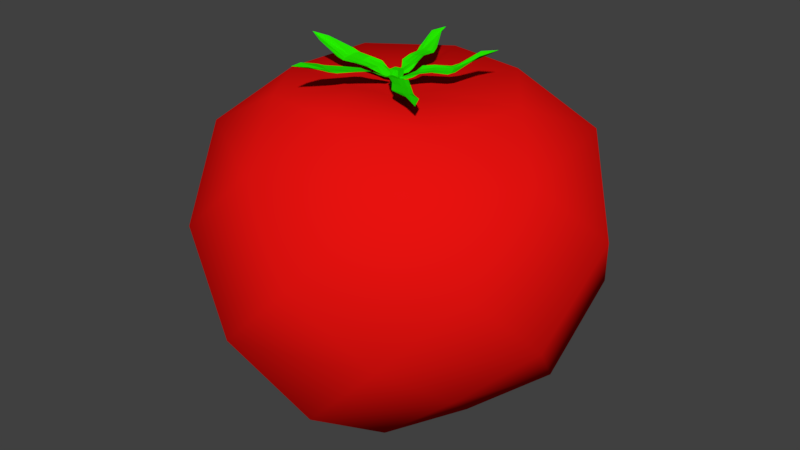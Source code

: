 # Source: tomat.blend  (saved by Blender 2.78.0; exported with 4.5.12 LTS)
import bpy
from mathutils import Matrix  # noqa: F401  (used for matrix-valued properties, if any)

bpy.ops.wm.read_factory_settings(use_empty=True)
scene = bpy.context.scene
scene.name = 'Scene'

# ---- collections
col_collection_1 = bpy.data.collections.new('Collection 1'); scene.collection.children.link(col_collection_1)

# ---- materials (node trees are filled in below, after node groups)
mat_material_005 = bpy.data.materials.new('Material.005')
mat_material_005.alpha_threshold = 0.0
mat_material_005.use_transparent_shadow = False
mat_material_005.diffuse_color = (0.01969, 0.8, 0.0, 1.0)
mat_material_005.roughness = 0.5
mat_material_005.specular_intensity = 0.6186
mat_material_004 = bpy.data.materials.new('Material.004')
mat_material_004.alpha_threshold = 0.0
mat_material_004.use_transparent_shadow = False
mat_material_004.diffuse_color = (0.8, 0.006199, 0.004931, 1.0)
mat_material_004.roughness = 0.5

# ---- material node trees

# ---- world
world_world = bpy.data.worlds.new('World'); scene.world = world_world
world_world.color = (0.05088, 0.05088, 0.05088)
world_world.use_sun_shadow = False
world_world.sun_shadow_jitter_overblur = 0.0
world_world.cycles.sampling_method = 'MANUAL'

# ---- meshes
me_sphere_002 = bpy.data.meshes.new('Sphere.002')
me_sphere_002.from_pydata([(0.05127, -0.03008, 0.824), (0.009408, -0.07975, 0.8433), (0.2614, -0.2033, 0.8501), (0.1958, -0.2718, 0.8744), (0.1628, -0.1094, 0.8422), (-0.03447, 0.001589, 0.8191), (0.1064, -0.1687, 0.8633), (0.3806, -0.3484, 0.8726), (0.1429, -0.1508, 0.8481), (0.1001, -0.04918, 0.8406), (-0.01901, -0.05177, 0.8319), (0.1668, -0.2437, 0.866), (0.3448, -0.2781, 0.8761), (0.2313, -0.1755, 0.8426), (0.01867, -0.00864, 0.8161), (0.042, -0.1177, 0.8622), (0.3095, -0.3198, 0.8878), (0.2111, -0.2247, 0.8548), (0.05751, -0.07467, 0.8437), (0.1609, -0.13, 0.842), (0.1237, -0.1677, 0.8578), (0.0406, -0.09651, 0.8536), (0.07683, -0.05309, 0.8382), (0.229, -0.2037, 0.8492), (0.1924, -0.2433, 0.8614), (-0.1216, -0.004245, 0.8147), (-0.1134, 0.05944, 0.8233), (-0.3393, -0.03315, 0.8479), (-0.3183, 0.05746, 0.8728), (-0.2265, -0.0317, 0.8415), (-0.04144, 0.0283, 0.7977), (-0.206, 0.04997, 0.859), (-0.5204, -0.007658, 0.9299), (-0.2259, 0.01201, 0.8439), (-0.1611, -0.02963, 0.8383), (-0.0817, 0.0576, 0.8113), (-0.2844, 0.05892, 0.8604), (-0.4459, -0.0358, 0.9052), (-0.3044, -0.0323, 0.8383), (-0.08819, 0.002104, 0.8037), (-0.1474, 0.06181, 0.8475), (-0.4351, 0.01387, 0.9196), (-0.3086, 0.01495, 0.8487), (-0.1424, 0.02377, 0.8301), (-0.2324, -0.01539, 0.8392), (-0.218, 0.03725, 0.8532), (-0.1392, 0.04999, 0.8368), (-0.147, -0.006663, 0.8301), (-0.3135, -0.01156, 0.8436), (-0.3031, 0.04058, 0.8559), (-0.04231, -0.08899, 0.8432), (-0.106, -0.06898, 0.8366), (-0.1134, -0.3319, 0.9029), (-0.2086, -0.3063, 0.9152), (-0.07343, -0.2094, 0.8803), (-0.04502, 0.0005861, 0.8054), (-0.1583, -0.1826, 0.8808), (-0.1832, -0.4896, 0.9567), (-0.1243, -0.2093, 0.8778), (-0.03912, -0.1365, 0.8713), (-0.08898, -0.03425, 0.8182), (-0.1976, -0.2708, 0.9008), (-0.1374, -0.4278, 0.9451), (-0.1032, -0.2953, 0.891), (-0.03404, -0.05191, 0.8242), (-0.1301, -0.1082, 0.8606), (-0.1942, -0.419, 0.9534), (-0.1578, -0.3016, 0.8996), (-0.08414, -0.1084, 0.8553), (-0.09529, -0.2166, 0.878), (-0.1497, -0.1982, 0.8807), (-0.111, -0.1004, 0.8549), (-0.05465, -0.1182, 0.8611), (-0.13, -0.3065, 0.897), (-0.1839, -0.2936, 0.9022), (0.0317, 0.08068, 0.8273), (0.06439, 0.02449, 0.8234), (0.2131, 0.1698, 0.8828), (0.257, 0.08307, 0.8742), (0.1126, 0.1216, 0.8676), (-0.01893, 0.02043, 0.8013), (0.1527, 0.04698, 0.8595), (0.3887, 0.2237, 0.9688), (0.1428, 0.08749, 0.8578), (0.05481, 0.1063, 0.8556), (0.03418, 0.01424, 0.8106), (0.2272, 0.06954, 0.861), (0.3043, 0.208, 0.9509), (0.1827, 0.1552, 0.8695), (0.00575, 0.06347, 0.8141), (0.1004, 0.02718, 0.8474), (0.3315, 0.1594, 0.9433), (0.2188, 0.1181, 0.8656), (0.06885, 0.06361, 0.8375), (0.129, 0.1119, 0.8615), (0.1541, 0.06242, 0.8584), (0.08322, 0.03873, 0.8392), (0.05468, 0.08823, 0.843), (0.2052, 0.1422, 0.8694), (0.2311, 0.09371, 0.8635), (-0.04702, -0.002575, 0.7601), (-0.04904, 0.0004765, 0.8451), (-0.05118, 0.04191, 0.7572), (-0.053, 0.04386, 0.8426), (-0.002874, 0.00207, 0.7607), (-0.004164, 0.005198, 0.8458), (-0.007973, 0.04646, 0.7578), (-0.009237, 0.04846, 0.8433), (-0.06645, 0.1055, 0.8225), (-0.004464, 0.1108, 0.8277), (-0.1009, 0.2817, 0.8718), (-0.005076, 0.2867, 0.8812), (-0.0883, 0.1883, 0.8585), (-0.02806, 0.0353, 0.8114), (-0.007578, 0.1923, 0.8673), (-0.0964, 0.4745, 0.9227), (-0.04628, 0.1999, 0.8582), (-0.08713, 0.1351, 0.847), (-0.003765, 0.08008, 0.8173), (-0.002242, 0.2602, 0.8655), (-0.1139, 0.3867, 0.9206), (-0.09681, 0.2551, 0.856), (-0.05886, 0.07554, 0.8133), (-0.0007468, 0.1425, 0.8527), (-0.05838, 0.3895, 0.9255), (-0.04919, 0.2679, 0.8648), (-0.03968, 0.1299, 0.8388), (-0.0733, 0.1979, 0.8558), (-0.02067, 0.1996, 0.8637), (-0.01375, 0.1326, 0.8433), (-0.06779, 0.1279, 0.8389), (-0.07666, 0.2661, 0.8626), (-0.02249, 0.2699, 0.8668)], [], [(24, 11, 3, 16), (23, 17, 7, 12), (22, 18, 8, 19), (21, 15, 6, 20), (18, 21, 20, 8), (5, 10, 21, 18), (10, 1, 15, 21), (9, 22, 19, 4), (0, 14, 22, 9), (14, 5, 18, 22), (13, 23, 12, 2), (4, 19, 23, 13), (19, 8, 17, 23), (17, 24, 16, 7), (8, 20, 24, 17), (20, 6, 11, 24), (49, 36, 28, 41), (48, 42, 32, 37), (47, 43, 33, 44), (46, 40, 31, 45), (43, 46, 45, 33), (30, 35, 46, 43), (35, 26, 40, 46), (34, 47, 44, 29), (25, 39, 47, 34), (39, 30, 43, 47), (38, 48, 37, 27), (29, 44, 48, 38), (44, 33, 42, 48), (42, 49, 41, 32), (33, 45, 49, 42), (45, 31, 36, 49), (74, 61, 53, 66), (73, 67, 57, 62), (72, 68, 58, 69), (71, 65, 56, 70), (68, 71, 70, 58), (55, 60, 71, 68), (60, 51, 65, 71), (59, 72, 69, 54), (50, 64, 72, 59), (64, 55, 68, 72), (63, 73, 62, 52), (54, 69, 73, 63), (69, 58, 67, 73), (67, 74, 66, 57), (58, 70, 74, 67), (70, 56, 61, 74), (99, 86, 78, 91), (98, 92, 82, 87), (97, 93, 83, 94), (96, 90, 81, 95), (93, 96, 95, 83), (80, 85, 96, 93), (85, 76, 90, 96), (84, 97, 94, 79), (75, 89, 97, 84), (89, 80, 93, 97), (88, 98, 87, 77), (79, 94, 98, 88), (94, 83, 92, 98), (92, 99, 91, 82), (83, 95, 99, 92), (95, 81, 86, 99), (100, 101, 103, 102), (102, 103, 107, 106), (106, 107, 105, 104), (104, 105, 101, 100), (102, 106, 104, 100), (107, 103, 101, 105), (132, 119, 111, 124), (131, 125, 115, 120), (130, 126, 116, 127), (129, 123, 114, 128), (126, 129, 128, 116), (113, 118, 129, 126), (118, 109, 123, 129), (117, 130, 127, 112), (108, 122, 130, 117), (122, 113, 126, 130), (121, 131, 120, 110), (112, 127, 131, 121), (127, 116, 125, 131), (125, 132, 124, 115), (116, 128, 132, 125), (128, 114, 119, 132)])
me_sphere_002.materials.append(mat_material_005)
me_sphere_002.use_remesh_preserve_volume = False
me_sphere_002.use_remesh_preserve_attributes = False
me_sphere_002.use_mirror_vertex_groups = False
me_sphere_002.update()
me_sphere_000 = bpy.data.meshes.new('Sphere.000')
me_sphere_000.from_pydata([(0.04532, 0.1391, 0.7677), (0.1365, 0.8984, 0.5386), (0.1877, 0.9881, -0.2137), (0.1013, 0.5452, -0.805), (0.3208, 0.4835, 0.8023), (0.5661, 0.8578, 0.2229), (0.4618, 0.6869, -0.5595), (0.08855, 0.1614, -0.8572), (0.1861, 0.05409, 0.7854), (0.7509, 0.496, 0.6098), (0.8403, 0.5442, -0.1706), (0.4269, 0.3156, -0.7318), (7.48e-09, -0.008704, -0.8634), (0.58, 0.13, 0.7736), (1.017, 0.2146, 0.2281), (0.8031, 0.1645, -0.529), (0.1641, 0.03412, -0.8324), (0.2124, -0.09715, 0.792), (0.8538, -0.1609, 0.5864), (0.9517, -0.1756, -0.1779), (0.5075, -0.09163, -0.7259), (0.4848, -0.3117, 0.7771), (0.828, -0.5546, 0.2137), (0.6371, -0.3817, -0.4676), (0.1453, -0.1177, -0.8428), (0.1198, -0.2313, 0.807), (0.4727, -0.6991, 0.5682), (0.5196, -0.7765, -0.155), (0.2939, -0.4518, -0.7598), (0.1124, -0.5554, 0.8032), (0.1906, -0.9575, 0.1948), (0.1569, -0.8049, -0.5454), (0.03566, -0.2043, -0.8676), (-0.04225, -0.2638, 0.8144), (-0.1631, -0.8133, 0.5564), (-0.1897, -0.9562, -0.1933), (-0.1061, -0.5508, -0.7688), (9.499e-08, -0.05844, 0.7493), (-0.3225, -0.4707, 0.7883), (-0.5502, -0.8195, 0.2048), (-0.4177, -0.6237, -0.4822), (-0.1, -0.174, -0.8594), (-0.1793, -0.1722, 0.7975), (-0.7123, -0.4749, 0.5746), (-0.7746, -0.4848, -0.13), (-0.4319, -0.2841, -0.7427), (-0.5771, -0.09676, 0.7657), (-0.9905, -0.1902, 0.2158), (-0.7838, -0.1223, -0.5035), (-0.167, -0.0445, -0.8307), (-0.2148, -0.01783, 0.7891), (-0.8732, 0.188, 0.6053), (-0.9827, 0.1999, -0.1857), (-0.5085, 0.1159, -0.7264), (-0.4916, 0.3297, 0.7949), (-0.8744, 0.5668, 0.2451), (-0.6818, 0.4607, -0.5336), (-0.1363, 0.1065, -0.8428), (-0.1277, 0.1087, 0.778), (-0.4633, 0.7539, 0.583), (-0.5476, 0.8247, -0.1909), (-0.2831, 0.4672, -0.7592), (-0.1054, 0.562, 0.8035), (-0.1809, 1.011, 0.1802), (-0.1647, 0.8152, -0.5715), (-0.0304, 0.1905, -0.8717)], [], [(9, 13, 18, 14), (14, 18, 22, 19), (6, 10, 15, 11), (10, 14, 19, 15), (64, 2, 6, 3), (62, 0, 4, 1), (63, 1, 5, 2), (7, 12, 65, 3), (5, 9, 14, 10), (11, 15, 20, 16), (8, 37, 17, 13), (11, 16, 12, 7), (15, 19, 23, 20), (18, 21, 26, 22), (22, 26, 30, 27), (19, 22, 27, 23), (13, 17, 21, 18), (20, 23, 28, 24), (20, 24, 12, 16), (17, 37, 25, 21), (23, 27, 31, 28), (26, 29, 34, 30), (30, 34, 39, 35), (21, 25, 29, 26), (27, 30, 35, 31), (28, 31, 36, 32), (25, 37, 33, 29), (28, 32, 12, 24), (31, 35, 40, 36), (39, 43, 47, 44), (34, 38, 43, 39), (29, 33, 38, 34), (35, 39, 44, 40), (36, 40, 45, 41), (40, 44, 48, 45), (36, 41, 12, 32), (33, 37, 42, 38), (43, 46, 51, 47), (47, 51, 55, 52), (38, 42, 46, 43), (44, 47, 52, 48), (45, 48, 53, 49), (45, 49, 12, 41), (48, 52, 56, 53), (42, 37, 50, 46), (55, 59, 63, 60), (51, 54, 59, 55), (53, 56, 61, 57), (52, 55, 60, 56), (46, 50, 54, 51), (56, 60, 64, 61), (50, 37, 58, 54), (53, 57, 12, 49), (63, 59, 62, 1), (64, 60, 63, 2), (54, 58, 62, 59), (65, 61, 64, 3), (3, 6, 11, 7), (62, 58, 37, 0), (61, 65, 12, 57), (4, 8, 13, 9), (1, 4, 9, 5), (2, 5, 10, 6), (0, 37, 8, 4)])
me_sphere_000.polygons.foreach_set('use_smooth', [True] * 64)
me_sphere_000.materials.append(mat_material_004)
me_sphere_000.use_remesh_preserve_volume = False
me_sphere_000.use_remesh_preserve_attributes = False
me_sphere_000.use_mirror_vertex_groups = False
me_sphere_000.update()
arm_armature_007 = bpy.data.armatures.new('Armature.007')  # bones are not reproduced

# ---- objects
ob_armature = bpy.data.objects.new('Armature', arm_armature_007)
ob_sphere_002 = bpy.data.objects.new('Sphere.002', me_sphere_002)
ob_sphere_001 = bpy.data.objects.new('Sphere.001', me_sphere_000)

# ---- transforms, parenting, visibility, modifiers, constraints
ob_armature.location = (0.1083, 0.06987, 2.538)
ob_armature.rotation_euler = (-3.142, 1.941e-23, 4.441e-16)
ob_armature.scale = (0.8826, 0.8826, 0.8826)
ob_armature.show_in_front = True
ob_armature.lineart.crease_threshold = 0.0
ob_sphere_002.parent = ob_armature
ob_sphere_002.matrix_parent_inverse = Matrix(((2.362, 0.0, -3.725e-09, -0.05721), (1.049e-15, -2.362, 7.749e-07, 0.09232), (2.96e-22, -7.698e-07, -2.362, 3.609), (0.0, 0.0, 0.0, 1.0)))
ob_sphere_002.location = (0.06215, 0.01492, 1.7)
ob_sphere_002.scale = (1.563, 1.563, 1.563)
ob_sphere_002.lineart.crease_threshold = 0.0
_vg = ob_sphere_002.vertex_groups.new(name='Bone')
for _i, _w in zip([0, 1, 2, 3, 4, 5, 6, 7, 8, 9, 10, 11, 12, 13, 14, 15, 16, 17, 18, 19, 20, 21, 22, 23, 24, 25, 26, 27, 28, 29, 30, 31, 32, 33, 34, 35, 36, 37, 38, 39, 40, 41, 42, 43, 44, 45, 46, 47, 48, 49, 50, 51, 52, 53, 54, 55, 56, 57, 58, 59, 60, 61, 62, 63, 64, 65, 66, 67, 68, 69, 70, 71, 72, 73, 74, 75, 76, 77, 78, 79, 80, 81, 82, 83, 84, 85, 86, 87, 88, 89, 90, 91, 92, 93, 94, 95, 96, 97, 98, 99, 100, 101, 102, 103, 104, 105, 106, 107, 108, 109, 110, 111, 112, 113, 114, 115, 116, 117, 118, 119, 120, 121, 122, 123, 124, 125, 126, 127, 128, 129, 130, 131, 132], [0.4954, 0.6479, 0.4903, 0.5018, 0.4179, 0.6173, 0.4587, 0.6131, 0.4335, 0.4535, 0.6328, 0.5065, 0.4787, 0.4975, 0.5266, 0.6457, 0.4781, 0.4744, 0.5666, 0.4068, 0.4521, 0.6315, 0.4931, 0.4791, 0.4881, 0.7018, 0.6429, 0.4072, 0.4672, 0.5452, 0.6108, 0.6518, 0.6434, 0.5696, 0.7033, 0.6164, 0.4888, 0.4934, 0.3665, 0.6719, 0.6743, 0.4868, 0.3793, 0.6985, 0.5248, 0.6177, 0.6783, 0.709, 0.3671, 0.421, 0.6887, 0.7193, 0.5938, 0.6246, 0.8118, 0.6251, 0.8583, 0.6428, 0.8141, 0.7553, 0.6857, 0.7119, 0.5094, 0.6863, 0.6385, 0.7801, 0.5227, 0.6349, 0.7561, 0.8035, 0.8355, 0.7613, 0.746, 0.6394, 0.6523, 0.4777, 0.4339, 0.4933, 0.4331, 0.4185, 0.5841, 0.4095, 0.6542, 0.4306, 0.4441, 0.4849, 0.447, 0.4865, 0.4825, 0.5306, 0.3951, 0.4487, 0.4542, 0.439, 0.429, 0.4231, 0.4166, 0.4451, 0.47, 0.4451, 1.0, 0.6467, 0.5927, 0.6254, 0.5261, 0.585, 0.5248, 0.583, 0.5804, 0.5465, 0.3473, 0.3803, 0.5724, 0.5982, 0.5642, 0.517, 0.5397, 0.5873, 0.5383, 0.4344, 0.4506, 0.3882, 0.586, 0.5723, 0.4237, 0.3558, 0.5912, 0.5446, 0.5479, 0.5782, 0.5883, 0.3517, 0.3822]): _vg.add([_i], _w, 'REPLACE')
_vg = ob_sphere_002.vertex_groups.new(name='Bone.001')
_vg = ob_sphere_002.vertex_groups.new(name='Bone.002')
_vg = ob_sphere_002.vertex_groups.new(name='Bone.003')
for _i, _w in zip([0, 1, 2, 3, 4, 5, 6, 7, 8, 9, 10, 11, 12, 13, 14, 15, 16, 17, 18, 19, 20, 21, 22, 23, 24, 25, 26, 27, 28, 29, 30, 31, 32, 33, 34, 35, 36, 37, 38, 39, 40, 41, 42, 43, 44, 45, 46, 47, 48, 49, 50, 51, 52, 53, 54, 55, 56, 57, 58, 59, 60, 61, 62, 63, 64, 65, 66, 67, 68, 69, 70, 71, 72, 73, 74, 75, 76, 77, 78, 79, 80, 81, 82, 83, 84, 85, 86, 87, 88, 89, 90, 91, 92, 93, 94, 95, 96, 97, 98, 99, 100, 101, 102, 103, 104, 105, 106, 107, 108, 109, 110, 111, 112, 113, 114, 115, 116, 117, 118, 119, 120, 121, 122, 123, 124, 125, 126, 127, 128, 129, 130, 131, 132], [0.7173, 0.7291, 0.5904, 0.7547, 0.9226, 0.7161, 0.8918, 0.7601, 0.9166, 0.7863, 0.7111, 0.7793, 0.7556, 0.8621, 0.7019, 0.8141, 0.7402, 0.7914, 0.7836, 0.9267, 0.9009, 0.7902, 0.7704, 0.8128, 0.7771, 0.728, 0.7235, 0.7595, 0.7416, 0.7299, 0.7189, 0.7137, 0.8853, 0.7298, 0.7196, 0.724, 0.7222, 0.8144, 0.7544, 0.7283, 0.7195, 0.8185, 0.7568, 0.7291, 0.7352, 0.7192, 0.7234, 0.728, 0.7637, 0.7449, 0.6781, 0.6772, 0.695, 0.703, 0.676, 0.72, 0.577, 0.6756, 0.6472, 0.6646, 0.7099, 0.7006, 0.6217, 0.7189, 0.7042, 0.6189, 0.617, 0.7058, 0.6315, 0.6732, 0.5729, 0.6351, 0.6469, 0.7111, 0.7081, 0.6274, 0.6382, 0.6735, 0.6102, 0.6672, 0.7088, 0.671, 0.7271, 0.6579, 0.6289, 0.6754, 0.6541, 0.6386, 0.688, 0.6697, 0.6433, 0.6057, 0.6516, 0.6056, 0.6635, 0.6639, 0.6205, 0.6118, 0.6706, 0.6394, 0.7232, 0.7205, 0.725, 0.7188, 0.7099, 0.7063, 0.7035, 0.6885, 0.7166, 0.6777, 0.6837, 0.7125, 0.7688, 0.7091, 0.7527, 0.5891, 0.7799, 0.7337, 0.6762, 0.7078, 0.6726, 0.7061, 0.7162, 0.6984, 0.6779, 0.7268, 0.721, 0.7757, 0.7681, 0.702, 0.7289, 0.714, 0.7272]): _vg.add([_i], _w, 'REPLACE')
_vg = ob_sphere_002.vertex_groups.new(name='Bone.004')
_m = ob_sphere_002.modifiers.new('Armature', 'ARMATURE')
_m = ob_sphere_002.modifiers.new('Armature.001', 'ARMATURE')
_m = ob_sphere_002.modifiers.new('Armature.002', 'ARMATURE')
_m = ob_sphere_002.modifiers.new('Armature.003', 'ARMATURE')
_m.object = ob_armature
ob_sphere_001.parent = ob_armature
ob_sphere_001.matrix_parent_inverse = Matrix(((2.362, 0.0, -3.725e-09, -0.05721), (1.049e-15, -2.362, 7.749e-07, 0.09232), (2.96e-22, -7.698e-07, -2.362, 3.609), (0.0, 0.0, 0.0, 1.0)))
ob_sphere_001.location = (0.06215, 0.01492, 1.7)
ob_sphere_001.scale = (1.563, 1.563, 1.563)
ob_sphere_001.lineart.crease_threshold = 0.0
_vg = ob_sphere_001.vertex_groups.new(name='Bone')
for _i, _w in zip([0, 1, 2, 3, 4, 5, 6, 7, 8, 9, 10, 11, 12, 13, 14, 15, 16, 17, 18, 19, 20, 21, 22, 23, 24, 25, 26, 27, 28, 29, 30, 31, 32, 33, 34, 35, 36, 37, 38, 39, 40, 41, 42, 43, 44, 45, 46, 47, 48, 49, 50, 51, 52, 53, 54, 55, 56, 57, 58, 59, 60, 61, 62, 63, 64], [0.3556, 0.927, 0.6769, 0.08207, 0.969, 0.8674, 0.3902, 0.03216, 0.4574, 0.938, 0.7475, 0.2578, 0.02586, 0.8247, 0.8862, 0.6117, 0.07208, 0.5745, 0.9387, 0.7852, 0.378, 0.8476, 0.873, 0.5118, 0.05819, 0.5431, 0.9167, 0.6983, 0.1314, 0.9568, 0.8329, 0.2696, 0.004063, 0.7705, 0.8907, 0.6277, 0.05856, 0.5726, 0.8877, 0.856, 0.3454, 0.004584, 0.8247, 0.9404, 0.7694, 0.1802, 0.8729, 0.8932, 0.6119, 0.04667, 0.5934, 0.946, 0.7726, 0.2849, 0.9723, 0.8854, 0.4703, 0.02784, 0.5841, 0.9377, 0.6996, 0.1154, 0.9156, 0.8518, 0.3076]): _vg.add([_i], _w, 'REPLACE')
_vg = ob_sphere_001.vertex_groups.new(name='Bone.001')
for _i, _w in zip([1, 2, 3, 5, 6, 7, 9, 10, 11, 12, 14, 15, 16, 18, 19, 20, 21, 22, 23, 24, 26, 27, 28, 29, 30, 31, 32, 34, 35, 36, 38, 39, 40, 41, 43, 44, 45, 47, 48, 49, 51, 52, 53, 55, 56, 57, 59, 60, 61, 63, 64, 65], [0.01611, 0.128, 0.04142, 0.0652, 0.177, 0.1875, 0.02207, 0.1515, 0.1824, 0.6119, 0.074, 0.2314, 0.4346, 0.03892, 0.1493, 0.424, 0.005349, 0.1025, 0.3504, 0.7457, 0.06261, 0.2732, 0.8201, 0.01143, 0.1554, 0.7106, 0.8837, 0.06762, 0.3555, 0.9294, 0.004395, 0.1276, 0.6106, 0.8604, 0.04541, 0.1788, 0.7125, 0.07391, 0.2379, 0.6374, 0.01625, 0.1411, 0.2681, 0.06145, 0.2265, 0.268, 0.009144, 0.1311, 0.07148, 0.06155, 0.1179, 0.1289]): _vg.add([_i], _w, 'REPLACE')
_vg = ob_sphere_001.vertex_groups.new(name='Bone.002')
for _i, _w in zip([1, 2, 3, 5, 6, 7, 9, 10, 11, 12, 14, 15, 16, 19, 20, 23, 24, 27, 28, 32, 40, 41, 44, 45, 47, 48, 49, 52, 53, 55, 56, 57, 59, 60, 61, 63, 64, 65], [0.02988, 0.1951, 0.8722, 0.06737, 0.4327, 0.7714, 0.002003, 0.101, 0.5598, 0.3501, 0.02964, 0.1569, 0.4934, 0.06556, 0.1979, 0.1378, 0.1961, 0.007035, 0.04703, 0.08927, 0.03808, 0.1124, 0.0518, 0.1073, 0.01576, 0.1502, 0.3142, 0.08633, 0.447, 0.05314, 0.3032, 0.693, 0.01552, 0.1692, 0.8132, 0.08668, 0.5745, 0.8479]): _vg.add([_i], _w, 'REPLACE')
_vg = ob_sphere_001.vertex_groups.new(name='Bone.003')
for _i, _w in zip([0, 1, 2, 3, 4, 5, 6, 7, 8, 9, 10, 11, 12, 13, 14, 15, 16, 17, 18, 19, 20, 21, 22, 23, 24, 25, 26, 27, 28, 29, 30, 31, 32, 33, 34, 35, 36, 37, 38, 39, 40, 41, 42, 43, 44, 45, 46, 47, 48, 49, 50, 51, 52, 53, 54, 55, 56, 57, 58, 59, 60, 61, 62, 63, 64, 65], [0.619, 0.7266, 0.0, 0.0, 0.8569, 0.2603, 0.0, 0.0, 0.5978, 0.371, 0.0, 0.0, 0.0, 0.6398, 0.04397, 0.0, 0.0, 0.8959, 0.7891, 0.0, 0.0, 0.8089, 0.1612, 0.0, 0.0, 0.8412, 0.6133, 0.0, 0.0, 0.7486, 0.0, 0.0, 0.0, 0.6761, 0.6083, 0.0, 0.0, 0.6968, 0.7283, 0.0, 0.0, 0.0, 0.6336, 0.7105, 0.0, 0.0, 0.9461, 0.0, 0.0, 0.0, 0.7448, 0.8209, 0.0, 0.0, 0.8599, 0.0, 0.0, 0.0, 0.6928, 0.7033, 0.0, 0.0, 0.7583, 0.0, 0.0, 0.0]): _vg.add([_i], _w, 'REPLACE')
_vg = ob_sphere_001.vertex_groups.new(name='Bone.004')
for _i, _w in zip([1, 2, 3, 5, 6, 7, 9, 10, 11, 12, 14, 15, 16, 19, 20, 23, 24, 32, 36, 40, 41, 44, 45, 47, 48, 49, 51, 52, 53, 54, 55, 56, 57, 59, 60, 61, 62, 63, 64, 65], [0.1077, 0.5995, 0.9199, 0.153, 0.6583, 0.6079, 0.02987, 0.1804, 0.5353, 0.3761, 0.05196, 0.1786, 0.3974, 0.0454, 0.1573, 0.01855, 0.2222, 0.1707, 0.04245, 0.04889, 0.2191, 0.06153, 0.1646, 0.07167, 0.1784, 0.3619, 0.06372, 0.2371, 0.4318, 0.02381, 0.2002, 0.563, 0.5723, 0.1181, 0.4917, 0.89, 0.02724, 0.3626, 0.9204, 0.6747]): _vg.add([_i], _w, 'REPLACE')
_m = ob_sphere_001.modifiers.new('Armature', 'ARMATURE')
_m = ob_sphere_001.modifiers.new('Armature.001', 'ARMATURE')
_m = ob_sphere_001.modifiers.new('Armature.002', 'ARMATURE')
_m = ob_sphere_001.modifiers.new('Armature.003', 'ARMATURE')
_m.object = ob_armature

# ---- collection membership
col_collection_1.objects.link(ob_armature)
col_collection_1.objects.link(ob_sphere_002)
col_collection_1.objects.link(ob_sphere_001)

# ---- scene / render settings (as saved in the file)
scene.frame_start = 1; scene.frame_end = 20; scene.frame_set(8)
scene.render.engine = 'BLENDER_EEVEE_NEXT'
scene.render.resolution_percentage = 50
scene.render.dither_intensity = 0.0
scene.cycles.use_denoising = False
scene.cycles.samples = 128
scene.cycles.sampling_pattern = 'TABULATED_SOBOL'
scene.cycles.light_sampling_threshold = 0.0
scene.cycles.use_adaptive_sampling = False
scene.cycles.use_light_tree = False
scene.cycles.blur_glossy = 0.0
scene.cycles.sample_clamp_indirect = 0.0
scene.view_settings.view_transform = 'Standard'
bpy.context.view_layer.update()

# ---- added for rendering (the .blend has no active camera and no usable light): camera, sun
cam_auto = bpy.data.cameras.new('AutoCamera')
cam_auto.lens = 50.0
cam_auto.sensor_width = 36.0
cam_auto.clip_end = 1000.0
ob_auto_camera = bpy.data.objects.new('AutoCamera', cam_auto)
scene.collection.objects.link(ob_auto_camera)
ob_auto_camera.location = (10.1335, -11.8724, 11.0595)
ob_auto_camera.rotation_euler = (1.09748, -7.21219e-08, 0.694738)
scene.camera = ob_auto_camera
light_auto_sun = bpy.data.lights.new('AutoSun', 'SUN')
light_auto_sun.energy = 3.0
light_auto_sun.angle = 0.0523599
ob_auto_sun = bpy.data.objects.new('AutoSun', light_auto_sun)
scene.collection.objects.link(ob_auto_sun)
ob_auto_sun.rotation_euler = (0.872665, 0.174533, 0.523599)
bpy.context.view_layer.update()
